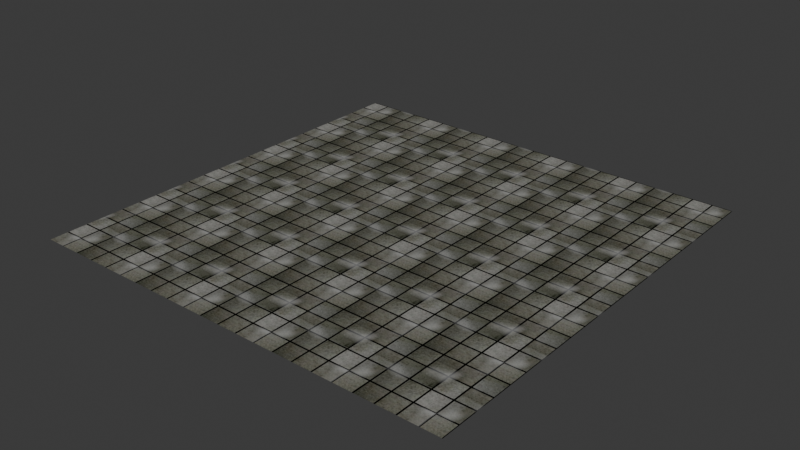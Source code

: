 # Source: pol_12x12_atrium.blend  (saved by Blender 5.3.31; exported with 4.5.12 LTS)
import bpy
from mathutils import Matrix  # noqa: F401  (used for matrix-valued properties, if any)

bpy.ops.wm.read_factory_settings(use_empty=True)
scene = bpy.context.scene
scene.name = 'Scene'

# ---- collections
col_collection = bpy.data.collections.new('Collection'); scene.collection.children.link(col_collection)

# ---- images (referenced by path relative to the original .blend; pixels are not part of the script)
import os
ASSET_DIR = os.environ.get("B2B_ASSET_DIR", "")  # directory of the original .blend (textures are referenced by path, not embedded)
HERE = os.path.dirname(os.path.abspath(__file__))  # packed textures are extracted next to this script under _unpacked/

def load_image(name, relpath, width, height, colorspace="sRGB"):
    """Load a texture the original file referenced (path relative to the .blend, or extracted next to this script)."""
    p = next((c for c in (os.path.join(HERE, relpath), os.path.join(ASSET_DIR, relpath)) if relpath and os.path.exists(c)), "")
    if p:
        img = bpy.data.images.load(p, check_existing=True)
        img.name = name
    else:  # same state as the original file: an image datablock whose file is absent (Cycles renders it pink)
        img = bpy.data.images.new(name, width, height)
        img.source = "FILE"
        img.filepath = "//" + (relpath or name)
    img.colorspace_settings.name = colorspace
    return img
img_beton_alt_jpg = load_image('beton_alt.jpg', 'beton_alt.jpg', 1024, 1024, 'sRGB')
img_bake_pol_12x12_atrium = load_image('bake_pol_12x12_atrium', '_unpacked/bake_pol_12x12_atrium.c1456dd6.png', 1024, 1024, 'sRGB')

# ---- materials (node trees are filled in below, after node groups)
mat_x = bpy.data.materials.new('пол')

# ---- material node trees
mat_x.use_nodes = True; mat_x.node_tree.nodes.clear()
_N = mat_x.node_tree.nodes; _L = mat_x.node_tree.links
n0 = _N.new('ShaderNodeOutputMaterial'); n0.name = 'Material Output'; n0.location = (769, 143)
n1 = _N.new('ShaderNodeTexImage'); n1.name = 'Image Texture'; n1.location = (-992, 14)
n1.image = img_beton_alt_jpg
n2 = _N.new('ShaderNodeBsdfPrincipled'); n2.name = 'Principled BSDF'; n2.location = (409, 164)
n2.inputs[10].default_value = 0.005
n3 = _N.new('ShaderNodeTexBrick'); n3.name = 'Brick Texture'; n3.location = (-795, 486)
n3.width = 180
n3.offset = 0.0
n3.inputs[1].default_value = (1.0, 1.0, 1.0, 1.0)
n3.inputs[2].default_value = (1.0, 1.0, 1.0, 1.0)
n3.inputs[9].default_value = 0.5
n4 = _N.new('ShaderNodeMapping'); n4.name = 'Mapping'; n4.location = (-1055, 527)
n5 = _N.new('ShaderNodeTexCoord'); n5.name = 'Texture Coordinate'; n5.location = (-1447, 558)
n6 = _N.new('ShaderNodeValue'); n6.name = 'Value'; n6.location = (-1401, 185)
n6.outputs[0].default_value = 1.0
n7 = _N.new('ShaderNodeMapping'); n7.name = 'Mapping.001'; n7.location = (-1172, -26)
n8 = _N.new('ShaderNodeTexCoord'); n8.name = 'Texture Coordinate.001'; n8.location = (-1352, -26)
n9 = _N.new('ShaderNodeMix'); n9.name = 'Mix'; n9.location = (-397, 440)
n9.data_type = 'RGBA'
n9.blend_type = 'MULTIPLY'
n9.inputs[0].default_value = 1.0
n10 = _N.new('ShaderNodeTexBrick'); n10.name = 'Brick Texture.001'; n10.location = (-1883, 61)
n10.width = 180
n10.offset = 0.0
n10.inputs[5].default_value = 0.0
n10.inputs[6].default_value = 0.0
n10.inputs[9].default_value = 0.5
n11 = _N.new('ShaderNodeMapping'); n11.name = 'Mapping.002'; n11.location = (-2143, 101)
n12 = _N.new('ShaderNodeTexCoord'); n12.name = 'Texture Coordinate.002'; n12.location = (-2535, 133)
n13 = _N.new('ShaderNodeTexImage'); n13.name = 'Image Texture.001'; n13.location = (144, 506)
n13.image = img_bake_pol_12x12_atrium
n14 = _N.new('ShaderNodeValue'); n14.name = 'Value.001'; n14.location = (-1630, 258)
n14.outputs[0].default_value = 2.0
n15 = _N.new('ShaderNodeTexNoise'); n15.name = 'Noise Texture'; n15.location = (-785, -476)
n15.width = 160
n15.inputs[2].default_value = 1.5
n16 = _N.new('ShaderNodeValToRGB'); n16.name = 'Color Ramp'; n16.location = (-450, -482)
while len(n16.color_ramp.elements) > 1: n16.color_ramp.elements.remove(n16.color_ramp.elements[-1])
n16.color_ramp.elements[0].position = 0.5318; n16.color_ramp.elements[0].color = (0.0, 0.0, 0.0, 1.0)
_e = n16.color_ramp.elements.new(1.0); _e.color = (1.0, 1.0, 1.0, 1.0)
n17 = _N.new('ShaderNodeMix'); n17.name = 'Mix.001'; n17.location = (-44, 61)
n17.data_type = 'RGBA'
_L.new(n5.outputs[2], n4.inputs[0])
_L.new(n4.outputs[0], n3.inputs[0])
_L.new(n6.outputs[0], n4.inputs[3])
_L.new(n7.outputs[0], n1.inputs[0])
_L.new(n8.outputs[2], n7.inputs[0])
_L.new(n12.outputs[2], n11.inputs[0])
_L.new(n11.outputs[0], n10.inputs[0])
_L.new(n10.outputs[0], n7.inputs[1])
_L.new(n6.outputs[0], n11.inputs[3])
_L.new(n1.outputs[0], n9.inputs[6])
_L.new(n3.outputs[0], n9.inputs[7])
_L.new(n14.outputs[0], n3.inputs[4])
_L.new(n14.outputs[0], n10.inputs[4])
_L.new(n15.outputs[0], n16.inputs[0])
_L.new(n9.outputs[2], n17.inputs[6])
_L.new(n17.outputs[2], n2.inputs[0])
_L.new(n16.outputs[0], n17.inputs[7])
_L.new(n15.outputs[0], n17.inputs[0])
_L.new(n5.outputs[2], n15.inputs[0])
_L.new(n13.outputs[0], n0.inputs[0])
n0.is_active_output = True

# ---- world
world_world = bpy.data.worlds.new('World'); scene.world = world_world
world_world.use_nodes = True; world_world.node_tree.nodes.clear()
_N = world_world.node_tree.nodes; _L = world_world.node_tree.links
n0 = _N.new('ShaderNodeOutputWorld'); n0.name = 'World Output'; n0.location = (200, 100)
n1 = _N.new('ShaderNodeBackground'); n1.name = 'Background'; n1.location = (-200, 100)
n1.inputs[0].default_value = (0.05088, 0.05088, 0.05088, 1.0)
_L.new(n1.outputs[0], n0.inputs[0])
n0.is_active_output = True
world_world.color = (0.05088, 0.05088, 0.05088)
world_world.sun_shadow_jitter_overblur = 0.0

# ---- meshes
me_cube_001 = bpy.data.meshes.new('Cube.001')
me_cube_001.from_pydata([(-6.005, -6.005, 0.0), (-6.005, 6.005, 0.0), (6.005, -6.005, 0.0), (6.005, 6.005, 0.0)], [], [(1, 3, 2, 0)])
_uv = me_cube_001.uv_layers.new(name='UVMap')
_uv.uv.foreach_set('vector', [-2.235, -2.251, 3.25, -2.251, 3.25, 3.234, -2.235, 3.234])
me_cube_001.materials.append(mat_x)
me_cube_001.update()

# ---- objects
ob_cube = bpy.data.objects.new('Cube', me_cube_001)

# ---- transforms, parenting, visibility, modifiers, constraints
ob_cube.location = (0.0, 0.0, 0.0)

# ---- collection membership
col_collection.objects.link(ob_cube)

# ---- scene / render settings (as saved in the file)
scene.frame_start = 1; scene.frame_end = 250; scene.frame_set(1)
scene.render.engine = 'CYCLES'
scene.render.bake_bias = 0.0
scene.render.bake_samples = 0
scene.render.compositor_device = 'GPU'
scene.cycles.bake_type = 'DIFFUSE'
scene.eevee.use_volume_custom_range = False
scene.eevee.fast_gi_thickness_near = 0.1
scene.eevee.fast_gi_thickness_far = 0.0
scene.eevee.ray_tracing_options.screen_trace_thickness = 0.1
bpy.context.view_layer.update()

# ---- added for rendering (the .blend has no active camera and no usable light): camera, sun
cam_auto = bpy.data.cameras.new('AutoCamera')
cam_auto.lens = 50.0
cam_auto.sensor_width = 36.0
cam_auto.clip_end = 1000.0
ob_auto_camera = bpy.data.objects.new('AutoCamera', cam_auto)
scene.collection.objects.link(ob_auto_camera)
ob_auto_camera.location = (15.7158, -18.859, 12.5727)
ob_auto_camera.rotation_euler = (1.09748, -7.21219e-08, 0.694738)
scene.camera = ob_auto_camera
light_auto_sun = bpy.data.lights.new('AutoSun', 'SUN')
light_auto_sun.energy = 3.0
light_auto_sun.angle = 0.0523599
ob_auto_sun = bpy.data.objects.new('AutoSun', light_auto_sun)
scene.collection.objects.link(ob_auto_sun)
ob_auto_sun.rotation_euler = (0.872665, 0.174533, 0.523599)
bpy.context.view_layer.update()
